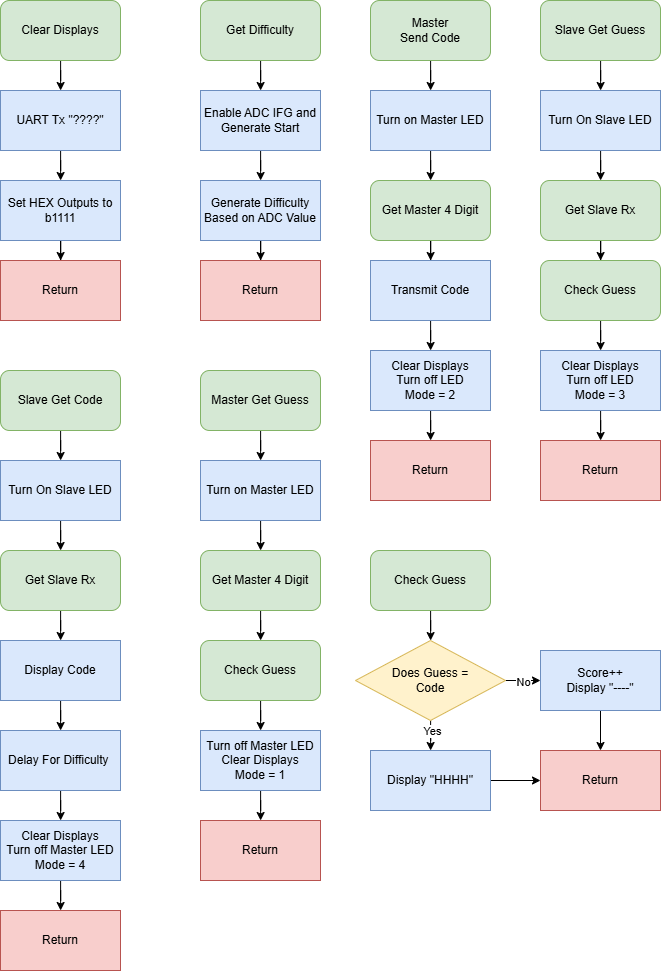

The diagram above was exported from draw.io. Its source (the exported page's mxGraphModel, read from the mxfile embedded in the PNG):
<mxGraphModel dx="1747" dy="1104" grid="1" gridSize="10" guides="1" tooltips="1" connect="1" arrows="1" fold="1" page="1" pageScale="1" pageWidth="850" pageHeight="1100" math="0" shadow="0">
  <root>
    <mxCell id="0" />
    <mxCell id="1" parent="0" />
    <mxCell id="t5Ua499-yAKLZ_ETw1Oo-3" value="" style="edgeStyle=orthogonalEdgeStyle;rounded=0;orthogonalLoop=1;jettySize=auto;html=1;" edge="1" parent="1" source="t5Ua499-yAKLZ_ETw1Oo-1" target="t5Ua499-yAKLZ_ETw1Oo-2">
      <mxGeometry relative="1" as="geometry" />
    </mxCell>
    <mxCell id="t5Ua499-yAKLZ_ETw1Oo-1" value="Clear Displays" style="whiteSpace=wrap;html=1;rounded=1;fillColor=#d5e8d4;strokeColor=#82b366;" vertex="1" parent="1">
      <mxGeometry x="40" y="40" width="120" height="60" as="geometry" />
    </mxCell>
    <mxCell id="t5Ua499-yAKLZ_ETw1Oo-5" value="" style="edgeStyle=orthogonalEdgeStyle;rounded=0;orthogonalLoop=1;jettySize=auto;html=1;" edge="1" parent="1" source="t5Ua499-yAKLZ_ETw1Oo-2" target="t5Ua499-yAKLZ_ETw1Oo-4">
      <mxGeometry relative="1" as="geometry" />
    </mxCell>
    <mxCell id="t5Ua499-yAKLZ_ETw1Oo-2" value="UART Tx &quot;????&quot;" style="rounded=0;whiteSpace=wrap;html=1;fillColor=#dae8fc;strokeColor=#6c8ebf;" vertex="1" parent="1">
      <mxGeometry x="40" y="130" width="120" height="60" as="geometry" />
    </mxCell>
    <mxCell id="t5Ua499-yAKLZ_ETw1Oo-7" value="" style="edgeStyle=orthogonalEdgeStyle;rounded=0;orthogonalLoop=1;jettySize=auto;html=1;" edge="1" parent="1" source="t5Ua499-yAKLZ_ETw1Oo-4" target="t5Ua499-yAKLZ_ETw1Oo-6">
      <mxGeometry relative="1" as="geometry" />
    </mxCell>
    <mxCell id="t5Ua499-yAKLZ_ETw1Oo-4" value="Set HEX Outputs to b1111" style="whiteSpace=wrap;html=1;fillColor=#dae8fc;strokeColor=#6c8ebf;rounded=0;" vertex="1" parent="1">
      <mxGeometry x="40" y="220" width="120" height="60" as="geometry" />
    </mxCell>
    <mxCell id="t5Ua499-yAKLZ_ETw1Oo-6" value="Return" style="whiteSpace=wrap;html=1;fillColor=#f8cecc;strokeColor=#b85450;rounded=0;" vertex="1" parent="1">
      <mxGeometry x="40" y="300" width="120" height="60" as="geometry" />
    </mxCell>
    <mxCell id="t5Ua499-yAKLZ_ETw1Oo-10" value="" style="edgeStyle=orthogonalEdgeStyle;rounded=0;orthogonalLoop=1;jettySize=auto;html=1;" edge="1" parent="1" source="t5Ua499-yAKLZ_ETw1Oo-8" target="t5Ua499-yAKLZ_ETw1Oo-9">
      <mxGeometry relative="1" as="geometry" />
    </mxCell>
    <mxCell id="t5Ua499-yAKLZ_ETw1Oo-8" value="Get Difficulty" style="rounded=1;whiteSpace=wrap;html=1;fillColor=#d5e8d4;strokeColor=#82b366;" vertex="1" parent="1">
      <mxGeometry x="240" y="40" width="120" height="60" as="geometry" />
    </mxCell>
    <mxCell id="t5Ua499-yAKLZ_ETw1Oo-12" value="" style="edgeStyle=orthogonalEdgeStyle;rounded=0;orthogonalLoop=1;jettySize=auto;html=1;" edge="1" parent="1" source="t5Ua499-yAKLZ_ETw1Oo-9" target="t5Ua499-yAKLZ_ETw1Oo-11">
      <mxGeometry relative="1" as="geometry" />
    </mxCell>
    <mxCell id="t5Ua499-yAKLZ_ETw1Oo-9" value="Enable ADC IFG and Generate Start" style="whiteSpace=wrap;html=1;fillColor=#dae8fc;strokeColor=#6c8ebf;rounded=0;" vertex="1" parent="1">
      <mxGeometry x="240" y="130" width="120" height="60" as="geometry" />
    </mxCell>
    <mxCell id="t5Ua499-yAKLZ_ETw1Oo-14" value="" style="edgeStyle=orthogonalEdgeStyle;rounded=0;orthogonalLoop=1;jettySize=auto;html=1;" edge="1" parent="1" source="t5Ua499-yAKLZ_ETw1Oo-11" target="t5Ua499-yAKLZ_ETw1Oo-13">
      <mxGeometry relative="1" as="geometry" />
    </mxCell>
    <mxCell id="t5Ua499-yAKLZ_ETw1Oo-11" value="Generate Difficulty Based on ADC Value" style="whiteSpace=wrap;html=1;fillColor=#dae8fc;strokeColor=#6c8ebf;rounded=0;" vertex="1" parent="1">
      <mxGeometry x="240" y="220" width="120" height="60" as="geometry" />
    </mxCell>
    <mxCell id="t5Ua499-yAKLZ_ETw1Oo-13" value="Return" style="whiteSpace=wrap;html=1;fillColor=#f8cecc;strokeColor=#b85450;rounded=0;" vertex="1" parent="1">
      <mxGeometry x="240" y="300" width="120" height="60" as="geometry" />
    </mxCell>
    <mxCell id="t5Ua499-yAKLZ_ETw1Oo-17" value="" style="edgeStyle=orthogonalEdgeStyle;rounded=0;orthogonalLoop=1;jettySize=auto;html=1;" edge="1" parent="1" source="t5Ua499-yAKLZ_ETw1Oo-15" target="t5Ua499-yAKLZ_ETw1Oo-16">
      <mxGeometry relative="1" as="geometry" />
    </mxCell>
    <mxCell id="t5Ua499-yAKLZ_ETw1Oo-15" value="Master&lt;div&gt;Send Code&lt;/div&gt;" style="rounded=1;whiteSpace=wrap;html=1;fillColor=#d5e8d4;strokeColor=#82b366;" vertex="1" parent="1">
      <mxGeometry x="410" y="40" width="120" height="60" as="geometry" />
    </mxCell>
    <mxCell id="t5Ua499-yAKLZ_ETw1Oo-19" value="" style="edgeStyle=orthogonalEdgeStyle;rounded=0;orthogonalLoop=1;jettySize=auto;html=1;" edge="1" parent="1" source="t5Ua499-yAKLZ_ETw1Oo-16" target="t5Ua499-yAKLZ_ETw1Oo-18">
      <mxGeometry relative="1" as="geometry" />
    </mxCell>
    <mxCell id="t5Ua499-yAKLZ_ETw1Oo-16" value="Turn on Master LED" style="whiteSpace=wrap;html=1;fillColor=#dae8fc;strokeColor=#6c8ebf;rounded=0;" vertex="1" parent="1">
      <mxGeometry x="410" y="130" width="120" height="60" as="geometry" />
    </mxCell>
    <mxCell id="t5Ua499-yAKLZ_ETw1Oo-21" value="" style="edgeStyle=orthogonalEdgeStyle;rounded=0;orthogonalLoop=1;jettySize=auto;html=1;" edge="1" parent="1" source="t5Ua499-yAKLZ_ETw1Oo-18" target="t5Ua499-yAKLZ_ETw1Oo-20">
      <mxGeometry relative="1" as="geometry" />
    </mxCell>
    <mxCell id="t5Ua499-yAKLZ_ETw1Oo-18" value="Get Master 4 Digit" style="whiteSpace=wrap;html=1;fillColor=#d5e8d4;strokeColor=#82b366;rounded=1;glass=0;" vertex="1" parent="1">
      <mxGeometry x="410" y="220" width="120" height="60" as="geometry" />
    </mxCell>
    <mxCell id="t5Ua499-yAKLZ_ETw1Oo-23" value="" style="edgeStyle=orthogonalEdgeStyle;rounded=0;orthogonalLoop=1;jettySize=auto;html=1;" edge="1" parent="1" source="t5Ua499-yAKLZ_ETw1Oo-20" target="t5Ua499-yAKLZ_ETw1Oo-22">
      <mxGeometry relative="1" as="geometry" />
    </mxCell>
    <mxCell id="t5Ua499-yAKLZ_ETw1Oo-20" value="Transmit Code" style="whiteSpace=wrap;html=1;fillColor=#dae8fc;strokeColor=#6c8ebf;rounded=0;" vertex="1" parent="1">
      <mxGeometry x="410" y="300" width="120" height="60" as="geometry" />
    </mxCell>
    <mxCell id="t5Ua499-yAKLZ_ETw1Oo-25" value="" style="edgeStyle=orthogonalEdgeStyle;rounded=0;orthogonalLoop=1;jettySize=auto;html=1;" edge="1" parent="1" source="t5Ua499-yAKLZ_ETw1Oo-22" target="t5Ua499-yAKLZ_ETw1Oo-24">
      <mxGeometry relative="1" as="geometry" />
    </mxCell>
    <mxCell id="t5Ua499-yAKLZ_ETw1Oo-22" value="Clear Displays&lt;div&gt;Turn off LED&lt;/div&gt;&lt;div&gt;Mode = 2&lt;/div&gt;" style="whiteSpace=wrap;html=1;fillColor=#dae8fc;strokeColor=#6c8ebf;rounded=0;" vertex="1" parent="1">
      <mxGeometry x="410" y="390" width="120" height="60" as="geometry" />
    </mxCell>
    <mxCell id="t5Ua499-yAKLZ_ETw1Oo-24" value="Return" style="whiteSpace=wrap;html=1;fillColor=#f8cecc;strokeColor=#b85450;rounded=0;" vertex="1" parent="1">
      <mxGeometry x="410" y="480" width="120" height="60" as="geometry" />
    </mxCell>
    <mxCell id="t5Ua499-yAKLZ_ETw1Oo-28" value="" style="edgeStyle=orthogonalEdgeStyle;rounded=0;orthogonalLoop=1;jettySize=auto;html=1;" edge="1" parent="1" source="t5Ua499-yAKLZ_ETw1Oo-26" target="t5Ua499-yAKLZ_ETw1Oo-27">
      <mxGeometry relative="1" as="geometry" />
    </mxCell>
    <mxCell id="t5Ua499-yAKLZ_ETw1Oo-26" value="Slave Get Guess" style="rounded=1;whiteSpace=wrap;html=1;fillColor=#d5e8d4;strokeColor=#82b366;" vertex="1" parent="1">
      <mxGeometry x="580" y="40" width="120" height="60" as="geometry" />
    </mxCell>
    <mxCell id="t5Ua499-yAKLZ_ETw1Oo-30" value="" style="edgeStyle=orthogonalEdgeStyle;rounded=0;orthogonalLoop=1;jettySize=auto;html=1;" edge="1" parent="1" source="t5Ua499-yAKLZ_ETw1Oo-27" target="t5Ua499-yAKLZ_ETw1Oo-29">
      <mxGeometry relative="1" as="geometry" />
    </mxCell>
    <mxCell id="t5Ua499-yAKLZ_ETw1Oo-27" value="Turn On Slave LED" style="whiteSpace=wrap;html=1;fillColor=#dae8fc;strokeColor=#6c8ebf;rounded=0;" vertex="1" parent="1">
      <mxGeometry x="580" y="130" width="120" height="60" as="geometry" />
    </mxCell>
    <mxCell id="t5Ua499-yAKLZ_ETw1Oo-32" value="" style="edgeStyle=orthogonalEdgeStyle;rounded=0;orthogonalLoop=1;jettySize=auto;html=1;" edge="1" parent="1" source="t5Ua499-yAKLZ_ETw1Oo-29" target="t5Ua499-yAKLZ_ETw1Oo-31">
      <mxGeometry relative="1" as="geometry" />
    </mxCell>
    <mxCell id="t5Ua499-yAKLZ_ETw1Oo-29" value="Get Slave Rx" style="whiteSpace=wrap;html=1;fillColor=#d5e8d4;strokeColor=#82b366;rounded=1;" vertex="1" parent="1">
      <mxGeometry x="580" y="220" width="120" height="60" as="geometry" />
    </mxCell>
    <mxCell id="t5Ua499-yAKLZ_ETw1Oo-36" value="" style="edgeStyle=orthogonalEdgeStyle;rounded=0;orthogonalLoop=1;jettySize=auto;html=1;" edge="1" parent="1" source="t5Ua499-yAKLZ_ETw1Oo-31" target="t5Ua499-yAKLZ_ETw1Oo-34">
      <mxGeometry relative="1" as="geometry" />
    </mxCell>
    <mxCell id="t5Ua499-yAKLZ_ETw1Oo-31" value="Check Guess" style="whiteSpace=wrap;html=1;fillColor=#d5e8d4;strokeColor=#82b366;rounded=1;" vertex="1" parent="1">
      <mxGeometry x="580" y="300" width="120" height="60" as="geometry" />
    </mxCell>
    <mxCell id="t5Ua499-yAKLZ_ETw1Oo-33" value="" style="edgeStyle=orthogonalEdgeStyle;rounded=0;orthogonalLoop=1;jettySize=auto;html=1;" edge="1" parent="1" source="t5Ua499-yAKLZ_ETw1Oo-34" target="t5Ua499-yAKLZ_ETw1Oo-35">
      <mxGeometry relative="1" as="geometry" />
    </mxCell>
    <mxCell id="t5Ua499-yAKLZ_ETw1Oo-34" value="Clear Displays&lt;div&gt;Turn off LED&lt;/div&gt;&lt;div&gt;Mode = 3&lt;/div&gt;" style="whiteSpace=wrap;html=1;fillColor=#dae8fc;strokeColor=#6c8ebf;rounded=0;" vertex="1" parent="1">
      <mxGeometry x="580" y="390" width="120" height="60" as="geometry" />
    </mxCell>
    <mxCell id="t5Ua499-yAKLZ_ETw1Oo-35" value="Return" style="whiteSpace=wrap;html=1;fillColor=#f8cecc;strokeColor=#b85450;rounded=0;" vertex="1" parent="1">
      <mxGeometry x="580" y="480" width="120" height="60" as="geometry" />
    </mxCell>
    <mxCell id="t5Ua499-yAKLZ_ETw1Oo-39" value="" style="edgeStyle=orthogonalEdgeStyle;rounded=0;orthogonalLoop=1;jettySize=auto;html=1;" edge="1" parent="1" source="t5Ua499-yAKLZ_ETw1Oo-37" target="t5Ua499-yAKLZ_ETw1Oo-38">
      <mxGeometry relative="1" as="geometry" />
    </mxCell>
    <mxCell id="t5Ua499-yAKLZ_ETw1Oo-37" value="Slave Get Code" style="rounded=1;whiteSpace=wrap;html=1;fillColor=#d5e8d4;strokeColor=#82b366;" vertex="1" parent="1">
      <mxGeometry x="40" y="410" width="120" height="60" as="geometry" />
    </mxCell>
    <mxCell id="t5Ua499-yAKLZ_ETw1Oo-41" value="" style="edgeStyle=orthogonalEdgeStyle;rounded=0;orthogonalLoop=1;jettySize=auto;html=1;" edge="1" parent="1" source="t5Ua499-yAKLZ_ETw1Oo-38" target="t5Ua499-yAKLZ_ETw1Oo-40">
      <mxGeometry relative="1" as="geometry" />
    </mxCell>
    <mxCell id="t5Ua499-yAKLZ_ETw1Oo-38" value="Turn On Slave LED" style="whiteSpace=wrap;html=1;fillColor=#dae8fc;strokeColor=#6c8ebf;rounded=0;" vertex="1" parent="1">
      <mxGeometry x="40" y="500" width="120" height="60" as="geometry" />
    </mxCell>
    <mxCell id="t5Ua499-yAKLZ_ETw1Oo-43" value="" style="edgeStyle=orthogonalEdgeStyle;rounded=0;orthogonalLoop=1;jettySize=auto;html=1;" edge="1" parent="1" source="t5Ua499-yAKLZ_ETw1Oo-40" target="t5Ua499-yAKLZ_ETw1Oo-42">
      <mxGeometry relative="1" as="geometry" />
    </mxCell>
    <mxCell id="t5Ua499-yAKLZ_ETw1Oo-40" value="Get Slave Rx" style="whiteSpace=wrap;html=1;fillColor=#d5e8d4;strokeColor=#82b366;rounded=1;" vertex="1" parent="1">
      <mxGeometry x="40" y="590" width="120" height="60" as="geometry" />
    </mxCell>
    <mxCell id="t5Ua499-yAKLZ_ETw1Oo-45" value="" style="edgeStyle=orthogonalEdgeStyle;rounded=0;orthogonalLoop=1;jettySize=auto;html=1;" edge="1" parent="1" source="t5Ua499-yAKLZ_ETw1Oo-42" target="t5Ua499-yAKLZ_ETw1Oo-44">
      <mxGeometry relative="1" as="geometry" />
    </mxCell>
    <mxCell id="t5Ua499-yAKLZ_ETw1Oo-42" value="Display Code" style="whiteSpace=wrap;html=1;fillColor=#dae8fc;strokeColor=#6c8ebf;rounded=0;" vertex="1" parent="1">
      <mxGeometry x="40" y="680" width="120" height="60" as="geometry" />
    </mxCell>
    <mxCell id="t5Ua499-yAKLZ_ETw1Oo-47" value="" style="edgeStyle=orthogonalEdgeStyle;rounded=0;orthogonalLoop=1;jettySize=auto;html=1;" edge="1" parent="1" source="t5Ua499-yAKLZ_ETw1Oo-44" target="t5Ua499-yAKLZ_ETw1Oo-46">
      <mxGeometry relative="1" as="geometry" />
    </mxCell>
    <mxCell id="t5Ua499-yAKLZ_ETw1Oo-44" value="Delay For Difficulty&amp;nbsp;" style="whiteSpace=wrap;html=1;fillColor=#dae8fc;strokeColor=#6c8ebf;rounded=0;" vertex="1" parent="1">
      <mxGeometry x="40" y="770" width="120" height="60" as="geometry" />
    </mxCell>
    <mxCell id="t5Ua499-yAKLZ_ETw1Oo-49" value="" style="edgeStyle=orthogonalEdgeStyle;rounded=0;orthogonalLoop=1;jettySize=auto;html=1;" edge="1" parent="1" source="t5Ua499-yAKLZ_ETw1Oo-46" target="t5Ua499-yAKLZ_ETw1Oo-48">
      <mxGeometry relative="1" as="geometry" />
    </mxCell>
    <mxCell id="t5Ua499-yAKLZ_ETw1Oo-46" value="Clear Displays&lt;div&gt;Turn off Master LED&lt;/div&gt;&lt;div&gt;Mode = 4&lt;/div&gt;" style="whiteSpace=wrap;html=1;fillColor=#dae8fc;strokeColor=#6c8ebf;rounded=0;" vertex="1" parent="1">
      <mxGeometry x="40" y="860" width="120" height="60" as="geometry" />
    </mxCell>
    <mxCell id="t5Ua499-yAKLZ_ETw1Oo-48" value="Return" style="whiteSpace=wrap;html=1;fillColor=#f8cecc;strokeColor=#b85450;rounded=0;" vertex="1" parent="1">
      <mxGeometry x="40" y="950" width="120" height="60" as="geometry" />
    </mxCell>
    <mxCell id="t5Ua499-yAKLZ_ETw1Oo-52" value="" style="edgeStyle=orthogonalEdgeStyle;rounded=0;orthogonalLoop=1;jettySize=auto;html=1;" edge="1" parent="1" source="t5Ua499-yAKLZ_ETw1Oo-50" target="t5Ua499-yAKLZ_ETw1Oo-51">
      <mxGeometry relative="1" as="geometry" />
    </mxCell>
    <mxCell id="t5Ua499-yAKLZ_ETw1Oo-50" value="Master Get Guess" style="rounded=1;whiteSpace=wrap;html=1;fillColor=#d5e8d4;strokeColor=#82b366;" vertex="1" parent="1">
      <mxGeometry x="240" y="410" width="120" height="60" as="geometry" />
    </mxCell>
    <mxCell id="t5Ua499-yAKLZ_ETw1Oo-54" value="" style="edgeStyle=orthogonalEdgeStyle;rounded=0;orthogonalLoop=1;jettySize=auto;html=1;" edge="1" parent="1" source="t5Ua499-yAKLZ_ETw1Oo-51" target="t5Ua499-yAKLZ_ETw1Oo-53">
      <mxGeometry relative="1" as="geometry" />
    </mxCell>
    <mxCell id="t5Ua499-yAKLZ_ETw1Oo-51" value="Turn on Master LED" style="whiteSpace=wrap;html=1;fillColor=#dae8fc;strokeColor=#6c8ebf;rounded=0;" vertex="1" parent="1">
      <mxGeometry x="240" y="500" width="120" height="60" as="geometry" />
    </mxCell>
    <mxCell id="t5Ua499-yAKLZ_ETw1Oo-56" value="" style="edgeStyle=orthogonalEdgeStyle;rounded=0;orthogonalLoop=1;jettySize=auto;html=1;" edge="1" parent="1" source="t5Ua499-yAKLZ_ETw1Oo-53" target="t5Ua499-yAKLZ_ETw1Oo-55">
      <mxGeometry relative="1" as="geometry" />
    </mxCell>
    <mxCell id="t5Ua499-yAKLZ_ETw1Oo-53" value="Get Master 4 Digit" style="whiteSpace=wrap;html=1;fillColor=#d5e8d4;strokeColor=#82b366;rounded=1;" vertex="1" parent="1">
      <mxGeometry x="240" y="590" width="120" height="60" as="geometry" />
    </mxCell>
    <mxCell id="t5Ua499-yAKLZ_ETw1Oo-58" value="" style="edgeStyle=orthogonalEdgeStyle;rounded=0;orthogonalLoop=1;jettySize=auto;html=1;" edge="1" parent="1" source="t5Ua499-yAKLZ_ETw1Oo-55" target="t5Ua499-yAKLZ_ETw1Oo-57">
      <mxGeometry relative="1" as="geometry" />
    </mxCell>
    <mxCell id="t5Ua499-yAKLZ_ETw1Oo-55" value="Check Guess" style="whiteSpace=wrap;html=1;fillColor=#d5e8d4;strokeColor=#82b366;rounded=1;" vertex="1" parent="1">
      <mxGeometry x="240" y="680" width="120" height="60" as="geometry" />
    </mxCell>
    <mxCell id="t5Ua499-yAKLZ_ETw1Oo-60" value="" style="edgeStyle=orthogonalEdgeStyle;rounded=0;orthogonalLoop=1;jettySize=auto;html=1;" edge="1" parent="1" source="t5Ua499-yAKLZ_ETw1Oo-57" target="t5Ua499-yAKLZ_ETw1Oo-59">
      <mxGeometry relative="1" as="geometry" />
    </mxCell>
    <mxCell id="t5Ua499-yAKLZ_ETw1Oo-57" value="Turn off Master LED&lt;div&gt;Clear Displays&lt;/div&gt;&lt;div&gt;Mode = 1&lt;/div&gt;" style="whiteSpace=wrap;html=1;fillColor=#dae8fc;strokeColor=#6c8ebf;rounded=0;" vertex="1" parent="1">
      <mxGeometry x="240" y="770" width="120" height="60" as="geometry" />
    </mxCell>
    <mxCell id="t5Ua499-yAKLZ_ETw1Oo-59" value="Return" style="whiteSpace=wrap;html=1;fillColor=#f8cecc;strokeColor=#b85450;rounded=0;" vertex="1" parent="1">
      <mxGeometry x="240" y="860" width="120" height="60" as="geometry" />
    </mxCell>
    <mxCell id="t5Ua499-yAKLZ_ETw1Oo-63" value="" style="edgeStyle=orthogonalEdgeStyle;rounded=0;orthogonalLoop=1;jettySize=auto;html=1;" edge="1" parent="1" source="t5Ua499-yAKLZ_ETw1Oo-61" target="t5Ua499-yAKLZ_ETw1Oo-62">
      <mxGeometry relative="1" as="geometry" />
    </mxCell>
    <mxCell id="t5Ua499-yAKLZ_ETw1Oo-61" value="Check Guess" style="whiteSpace=wrap;html=1;fillColor=#d5e8d4;strokeColor=#82b366;rounded=1;" vertex="1" parent="1">
      <mxGeometry x="410" y="590" width="120" height="60" as="geometry" />
    </mxCell>
    <mxCell id="t5Ua499-yAKLZ_ETw1Oo-65" value="" style="edgeStyle=orthogonalEdgeStyle;rounded=0;orthogonalLoop=1;jettySize=auto;html=1;" edge="1" parent="1" source="t5Ua499-yAKLZ_ETw1Oo-62" target="t5Ua499-yAKLZ_ETw1Oo-64">
      <mxGeometry relative="1" as="geometry" />
    </mxCell>
    <mxCell id="t5Ua499-yAKLZ_ETw1Oo-66" value="Yes" style="edgeLabel;html=1;align=center;verticalAlign=middle;resizable=0;points=[];" vertex="1" connectable="0" parent="t5Ua499-yAKLZ_ETw1Oo-65">
      <mxGeometry x="-0.5763" y="1" relative="1" as="geometry">
        <mxPoint y="-1" as="offset" />
      </mxGeometry>
    </mxCell>
    <mxCell id="t5Ua499-yAKLZ_ETw1Oo-68" value="" style="edgeStyle=orthogonalEdgeStyle;rounded=0;orthogonalLoop=1;jettySize=auto;html=1;" edge="1" parent="1" source="t5Ua499-yAKLZ_ETw1Oo-62" target="t5Ua499-yAKLZ_ETw1Oo-67">
      <mxGeometry relative="1" as="geometry" />
    </mxCell>
    <mxCell id="t5Ua499-yAKLZ_ETw1Oo-69" value="No" style="edgeLabel;html=1;align=center;verticalAlign=middle;resizable=0;points=[];" vertex="1" connectable="0" parent="t5Ua499-yAKLZ_ETw1Oo-68">
      <mxGeometry x="0.1753" y="-1" relative="1" as="geometry">
        <mxPoint as="offset" />
      </mxGeometry>
    </mxCell>
    <mxCell id="t5Ua499-yAKLZ_ETw1Oo-62" value="Does Guess =&lt;div&gt;Code&lt;/div&gt;" style="rhombus;whiteSpace=wrap;html=1;fillColor=#fff2cc;strokeColor=#d6b656;rounded=0;" vertex="1" parent="1">
      <mxGeometry x="395" y="680" width="150" height="80" as="geometry" />
    </mxCell>
    <mxCell id="t5Ua499-yAKLZ_ETw1Oo-71" value="" style="edgeStyle=orthogonalEdgeStyle;rounded=0;orthogonalLoop=1;jettySize=auto;html=1;" edge="1" parent="1" source="t5Ua499-yAKLZ_ETw1Oo-64" target="t5Ua499-yAKLZ_ETw1Oo-70">
      <mxGeometry relative="1" as="geometry" />
    </mxCell>
    <mxCell id="t5Ua499-yAKLZ_ETw1Oo-64" value="Display &quot;HHHH&quot;" style="whiteSpace=wrap;html=1;fillColor=#dae8fc;strokeColor=#6c8ebf;rounded=0;" vertex="1" parent="1">
      <mxGeometry x="410" y="790" width="120" height="60" as="geometry" />
    </mxCell>
    <mxCell id="t5Ua499-yAKLZ_ETw1Oo-73" value="" style="edgeStyle=orthogonalEdgeStyle;rounded=0;orthogonalLoop=1;jettySize=auto;html=1;" edge="1" parent="1" source="t5Ua499-yAKLZ_ETw1Oo-67" target="t5Ua499-yAKLZ_ETw1Oo-70">
      <mxGeometry relative="1" as="geometry" />
    </mxCell>
    <mxCell id="t5Ua499-yAKLZ_ETw1Oo-67" value="Score++&lt;div&gt;Display &quot;----&quot;&lt;/div&gt;" style="whiteSpace=wrap;html=1;fillColor=#dae8fc;strokeColor=#6c8ebf;rounded=0;" vertex="1" parent="1">
      <mxGeometry x="580" y="690" width="120" height="60" as="geometry" />
    </mxCell>
    <mxCell id="t5Ua499-yAKLZ_ETw1Oo-70" value="Return" style="whiteSpace=wrap;html=1;fillColor=#f8cecc;strokeColor=#b85450;rounded=0;" vertex="1" parent="1">
      <mxGeometry x="580" y="790" width="120" height="60" as="geometry" />
    </mxCell>
  </root>
</mxGraphModel>